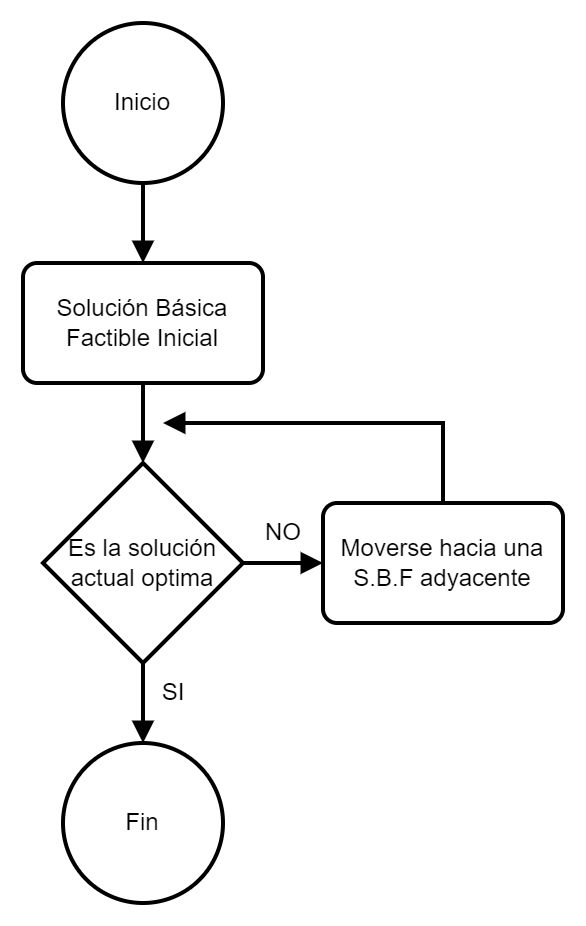

The diagram above was exported from draw.io. Its source (the exported page's mxGraphModel, read from the mxfile embedded in the PNG):
<mxGraphModel dx="833" dy="481" grid="1" gridSize="10" guides="1" tooltips="1" connect="1" arrows="1" fold="1" page="1" pageScale="1" pageWidth="1169" pageHeight="827" math="0" shadow="0">
  <root>
    <mxCell id="0" />
    <mxCell id="1" parent="0" />
    <mxCell id="J7aaBEkenL3OHyCOPmNB-7" style="edgeStyle=orthogonalEdgeStyle;rounded=0;orthogonalLoop=1;jettySize=auto;html=1;exitX=0.5;exitY=1;exitDx=0;exitDy=0;exitPerimeter=0;strokeWidth=2;endArrow=block;endFill=1;" edge="1" parent="1" source="J7aaBEkenL3OHyCOPmNB-2" target="J7aaBEkenL3OHyCOPmNB-3">
      <mxGeometry relative="1" as="geometry" />
    </mxCell>
    <mxCell id="J7aaBEkenL3OHyCOPmNB-2" value="Inicio" style="strokeWidth=2;html=1;shape=mxgraph.flowchart.start_2;whiteSpace=wrap;" vertex="1" parent="1">
      <mxGeometry x="320" y="320" width="80" height="80" as="geometry" />
    </mxCell>
    <mxCell id="J7aaBEkenL3OHyCOPmNB-8" style="edgeStyle=orthogonalEdgeStyle;rounded=0;orthogonalLoop=1;jettySize=auto;html=1;exitX=0.5;exitY=1;exitDx=0;exitDy=0;strokeWidth=2;endArrow=block;endFill=1;" edge="1" parent="1" source="J7aaBEkenL3OHyCOPmNB-3" target="J7aaBEkenL3OHyCOPmNB-4">
      <mxGeometry relative="1" as="geometry" />
    </mxCell>
    <mxCell id="J7aaBEkenL3OHyCOPmNB-3" value="Solución Básica Factible Inicial" style="rounded=1;whiteSpace=wrap;html=1;absoluteArcSize=1;arcSize=14;strokeWidth=2;" vertex="1" parent="1">
      <mxGeometry x="300" y="440" width="120" height="60" as="geometry" />
    </mxCell>
    <mxCell id="J7aaBEkenL3OHyCOPmNB-9" style="edgeStyle=orthogonalEdgeStyle;rounded=0;orthogonalLoop=1;jettySize=auto;html=1;exitX=0.5;exitY=1;exitDx=0;exitDy=0;exitPerimeter=0;strokeWidth=2;endArrow=block;endFill=1;" edge="1" parent="1" source="J7aaBEkenL3OHyCOPmNB-4" target="J7aaBEkenL3OHyCOPmNB-5">
      <mxGeometry relative="1" as="geometry" />
    </mxCell>
    <mxCell id="J7aaBEkenL3OHyCOPmNB-10" style="edgeStyle=orthogonalEdgeStyle;rounded=0;orthogonalLoop=1;jettySize=auto;html=1;strokeWidth=2;endArrow=block;endFill=1;" edge="1" parent="1" source="J7aaBEkenL3OHyCOPmNB-4" target="J7aaBEkenL3OHyCOPmNB-6">
      <mxGeometry relative="1" as="geometry" />
    </mxCell>
    <mxCell id="J7aaBEkenL3OHyCOPmNB-4" value="Es la solución actual optima" style="strokeWidth=2;html=1;shape=mxgraph.flowchart.decision;whiteSpace=wrap;" vertex="1" parent="1">
      <mxGeometry x="310" y="540" width="100" height="100" as="geometry" />
    </mxCell>
    <mxCell id="J7aaBEkenL3OHyCOPmNB-5" value="Fin" style="strokeWidth=2;html=1;shape=mxgraph.flowchart.start_2;whiteSpace=wrap;" vertex="1" parent="1">
      <mxGeometry x="320" y="680" width="80" height="80" as="geometry" />
    </mxCell>
    <mxCell id="J7aaBEkenL3OHyCOPmNB-14" style="edgeStyle=orthogonalEdgeStyle;rounded=0;orthogonalLoop=1;jettySize=auto;html=1;strokeWidth=2;endArrow=block;endFill=1;" edge="1" parent="1" source="J7aaBEkenL3OHyCOPmNB-6">
      <mxGeometry relative="1" as="geometry">
        <mxPoint x="370" y="520" as="targetPoint" />
        <Array as="points">
          <mxPoint x="510" y="520" />
          <mxPoint x="390" y="520" />
        </Array>
      </mxGeometry>
    </mxCell>
    <mxCell id="J7aaBEkenL3OHyCOPmNB-6" value="Moverse hacia una S.B.F adyacente" style="rounded=1;whiteSpace=wrap;html=1;absoluteArcSize=1;arcSize=14;strokeWidth=2;" vertex="1" parent="1">
      <mxGeometry x="450" y="560" width="120" height="60" as="geometry" />
    </mxCell>
    <mxCell id="J7aaBEkenL3OHyCOPmNB-15" value="SI" style="text;html=1;align=center;verticalAlign=middle;resizable=0;points=[];autosize=1;strokeColor=none;fillColor=none;" vertex="1" parent="1">
      <mxGeometry x="360" y="640" width="30" height="30" as="geometry" />
    </mxCell>
    <mxCell id="J7aaBEkenL3OHyCOPmNB-16" value="NO" style="text;html=1;align=center;verticalAlign=middle;resizable=0;points=[];autosize=1;strokeColor=none;fillColor=none;" vertex="1" parent="1">
      <mxGeometry x="410" y="560" width="40" height="30" as="geometry" />
    </mxCell>
  </root>
</mxGraphModel>